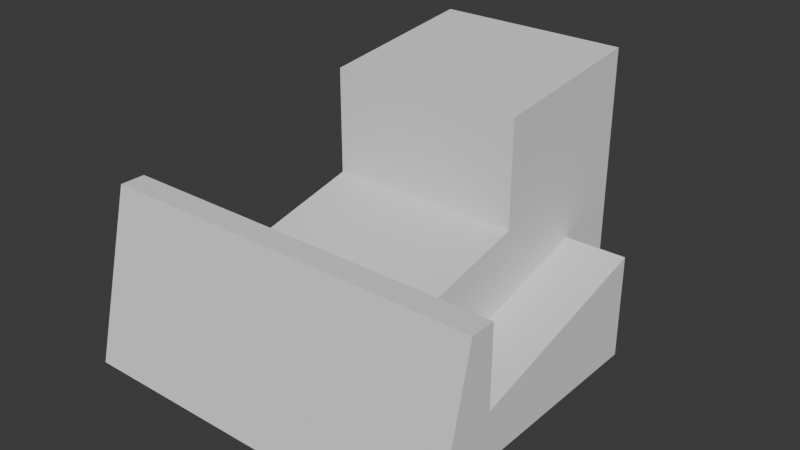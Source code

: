 # Source: Bulldozer-Regular.blend  (saved by Blender 4.3.34; exported with 4.5.12 LTS)
import bpy
from mathutils import Matrix  # noqa: F401  (used for matrix-valued properties, if any)

bpy.ops.wm.read_factory_settings(use_empty=True)
scene = bpy.context.scene
scene.name = 'Scene'

# ---- collections
col_collection = bpy.data.collections.new('Collection'); scene.collection.children.link(col_collection)

# ---- world
world_world = bpy.data.worlds.new('World'); scene.world = world_world
world_world.use_nodes = True; world_world.node_tree.nodes.clear()
_N = world_world.node_tree.nodes; _L = world_world.node_tree.links
n0 = _N.new('ShaderNodeOutputWorld'); n0.name = 'World Output'; n0.location = (300, 300)
n1 = _N.new('ShaderNodeBackground'); n1.name = 'Background'; n1.location = (10, 300)
n1.inputs[0].default_value = (0.05088, 0.05088, 0.05088, 1.0)
_L.new(n1.outputs[0], n0.inputs[0])
n0.is_active_output = True
world_world.color = (0.05088, 0.05088, 0.05088)
world_world.sun_shadow_jitter_overblur = 0.0

# ---- meshes
me_cube_001 = bpy.data.meshes.new('Cube.001')
me_cube_001.from_pydata([(-1.689, -1.0, 0.2), (-1.689, -1.0, 1.559), (-1.689, 1.0, 0.2), (-1.689, 1.0, 1.559), (1.5, -0.8713, 0.3287), (1.5, -0.8713, 1.097), (1.5, 0.8713, 0.3287), (1.5, 0.8713, 1.097), (0.01979, -1.0, 1.559), (0.01979, 1.0, 1.559), (-1.689, -1.0, 2.829), (-1.689, 1.0, 2.829), (0.01979, -1.0, 2.639), (0.01979, 1.0, 2.639), (1.5, 1.0, 1.226), (1.5, 1.0, 0.2), (1.5, -1.0, 0.2), (1.5, -1.0, 1.226), (1.666, 0.8713, 1.097), (1.666, 0.8713, 0.3287), (1.666, -0.8713, 0.3287), (1.666, -0.8713, 1.097)], [], [(0, 1, 3, 2), (2, 3, 9, 14, 15), (7, 5, 21, 18), (16, 17, 8, 1, 0), (2, 15, 16, 0), (14, 9, 8, 17), (12, 13, 11, 10), (3, 1, 10, 11), (9, 3, 11, 13), (1, 8, 12, 10), (8, 9, 13, 12), (7, 6, 15, 14), (6, 4, 16, 15), (5, 7, 14, 17), (4, 5, 17, 16), (19, 18, 21, 20), (6, 7, 18, 19), (5, 4, 20, 21), (4, 6, 19, 20)])
_uv = me_cube_001.uv_layers.new(name='UVMap')
_uv.uv.foreach_set('vector', [0.375, 0.0, 0.625, 0.0, 0.625, 0.25, 0.375, 0.25, 0.375, 0.25, 0.625, 0.25, 0.625, 0.3814, 0.625, 0.5, 0.375, 0.5, 0.5936, 0.5161, 0.5936, 0.7339, 0.5936, 0.7339, 0.5936, 0.5161, 0.375, 0.75, 0.625, 0.75, 0.625, 0.8781, 0.625, 1.0, 0.375, 1.0, 0.125, 0.5, 0.375, 0.5, 0.375, 0.75, 0.125, 0.75, 0.625, 0.5, 0.7436, 0.5, 0.7531, 0.75, 0.625, 0.75, 0.7531, 0.75, 0.7436, 0.5, 0.875, 0.5, 0.875, 0.75, 0.625, 0.25, 0.625, 0.0, 0.625, 0.0, 0.625, 0.25, 0.625, 0.3814, 0.625, 0.25, 0.625, 0.25, 0.625, 0.3814, 0.625, 1.0, 0.625, 0.8781, 0.625, 0.8781, 0.625, 1.0, 0.7531, 0.75, 0.7436, 0.5, 0.7436, 0.5, 0.7531, 0.75, 0.5936, 0.5161, 0.4064, 0.5161, 0.375, 0.5, 0.625, 0.5, 0.4064, 0.5161, 0.4064, 0.7339, 0.375, 0.75, 0.375, 0.5, 0.5936, 0.7339, 0.5936, 0.5161, 0.625, 0.5, 0.625, 0.75, 0.4064, 0.7339, 0.5936, 0.7339, 0.625, 0.75, 0.375, 0.75, 0.4064, 0.5161, 0.5936, 0.5161, 0.5936, 0.7339, 0.4064, 0.7339, 0.4064, 0.5161, 0.5936, 0.5161, 0.5936, 0.5161, 0.4064, 0.5161, 0.5936, 0.7339, 0.4064, 0.7339, 0.4064, 0.7339, 0.5936, 0.7339, 0.4064, 0.7339, 0.4064, 0.5161, 0.4064, 0.5161, 0.4064, 0.7339])
me_cube_001.update()
me_cube_002 = bpy.data.meshes.new('Cube.002')
me_cube_002.from_pydata([(-1.0, 0.0, 0.0), (-1.0, 0.0, 1.085), (-1.0, 0.6413, 0.0), (-1.0, 0.6413, 1.085), (1.344, 0.0, 0.0), (1.344, 0.0, 0.4751), (1.344, 0.6413, 0.0), (1.344, 0.6413, 0.4751), (-1.0, -2.0, 0.0), (-1.0, -2.0, 1.085), (-1.0, -2.641, 0.0), (-1.0, -2.641, 1.085), (1.344, -2.0, 0.0), (1.344, -2.0, 0.4751), (1.344, -2.641, 0.0), (1.344, -2.641, 0.4751)], [], [(0, 1, 3, 2), (2, 3, 7, 6), (6, 7, 5, 4), (4, 5, 1, 0), (2, 6, 4, 0), (7, 3, 1, 5), (8, 10, 11, 9), (10, 14, 15, 11), (14, 12, 13, 15), (12, 8, 9, 13), (10, 8, 12, 14), (15, 13, 9, 11)])
_uv = me_cube_002.uv_layers.new(name='UVMap')
_uv.uv.foreach_set('vector', [0.375, 0.0, 0.625, 0.0, 0.625, 0.25, 0.375, 0.25, 0.375, 0.25, 0.625, 0.25, 0.625, 0.5, 0.375, 0.5, 0.375, 0.5, 0.625, 0.5, 0.625, 0.75, 0.375, 0.75, 0.375, 0.75, 0.625, 0.75, 0.625, 1.0, 0.375, 1.0, 0.125, 0.5, 0.375, 0.5, 0.375, 0.75, 0.125, 0.75, 0.625, 0.5, 0.875, 0.5, 0.875, 0.75, 0.625, 0.75, 0.375, 0.0, 0.375, 0.25, 0.625, 0.25, 0.625, 0.0, 0.375, 0.25, 0.375, 0.5, 0.625, 0.5, 0.625, 0.25, 0.375, 0.5, 0.375, 0.75, 0.625, 0.75, 0.625, 0.5, 0.375, 0.75, 0.375, 1.0, 0.625, 1.0, 0.625, 0.75, 0.125, 0.5, 0.125, 0.75, 0.375, 0.75, 0.375, 0.5, 0.625, 0.5, 0.625, 0.75, 0.875, 0.75, 0.875, 0.5])
me_cube_002.update()
me_cube_003 = bpy.data.meshes.new('Cube.003')
me_cube_003.from_pydata([(-1.073, -2.0, -0.7337), (-1.073, -2.0, 1.0), (-1.073, 2.0, -0.7337), (-1.073, 2.0, 1.0), (-0.3843, -2.0, -0.7337), (-0.812, -2.0, 1.0), (-0.3843, 2.0, -0.7337), (-0.812, 2.0, 1.0)], [], [(0, 1, 3, 2), (2, 3, 7, 6), (6, 7, 5, 4), (4, 5, 1, 0), (2, 6, 4, 0), (7, 3, 1, 5)])
_uv = me_cube_003.uv_layers.new(name='UVMap')
_uv.uv.foreach_set('vector', [0.375, 0.0, 0.625, 0.0, 0.625, 0.25, 0.375, 0.25, 0.375, 0.25, 0.625, 0.25, 0.625, 0.5, 0.375, 0.5, 0.375, 0.5, 0.625, 0.5, 0.625, 0.75, 0.375, 0.75, 0.375, 0.75, 0.625, 0.75, 0.625, 1.0, 0.375, 1.0, 0.125, 0.5, 0.375, 0.5, 0.375, 0.75, 0.125, 0.75, 0.625, 0.5, 0.875, 0.5, 0.875, 0.75, 0.625, 0.75])
me_cube_003.update()

# ---- objects
ob_hull = bpy.data.objects.new('Hull', me_cube_001)
ob_track = bpy.data.objects.new('Track', me_cube_002)
ob_cube = bpy.data.objects.new('Cube', me_cube_003)

# ---- transforms, parenting, visibility, modifiers, constraints
ob_hull.location = (0.003916, 0.5797, 0.0)
ob_hull.rotation_euler = (0.0, -0.0, -1.571)
ob_track.location = (1.004, 0.5797, 0.0)
ob_track.rotation_euler = (0.0, -0.0, -1.571)
ob_cube.location = (0.003916, -2.159, 0.8066)
ob_cube.rotation_euler = (0.0, -0.0, -1.571)

# ---- collection membership
col_collection.objects.link(ob_hull)
col_collection.objects.link(ob_track)
col_collection.objects.link(ob_cube)

# ---- scene / render settings (as saved in the file)
scene.frame_start = 1; scene.frame_end = 250; scene.frame_set(1)
scene.render.engine = 'BLENDER_EEVEE_NEXT'
bpy.context.view_layer.update()

# ---- added for rendering (the .blend has no active camera and no usable light): camera, sun
cam_auto = bpy.data.cameras.new('AutoCamera')
cam_auto.lens = 50.0
cam_auto.sensor_width = 36.0
cam_auto.clip_end = 1000.0
ob_auto_camera = bpy.data.objects.new('AutoCamera', cam_auto)
scene.collection.objects.link(ob_auto_camera)
ob_auto_camera.location = (5.88149, -6.8062, 6.11633)
ob_auto_camera.rotation_euler = (1.09748, -7.21219e-08, 0.694738)
scene.camera = ob_auto_camera
light_auto_sun = bpy.data.lights.new('AutoSun', 'SUN')
light_auto_sun.energy = 3.0
light_auto_sun.angle = 0.0523599
ob_auto_sun = bpy.data.objects.new('AutoSun', light_auto_sun)
scene.collection.objects.link(ob_auto_sun)
ob_auto_sun.rotation_euler = (0.872665, 0.174533, 0.523599)
bpy.context.view_layer.update()
